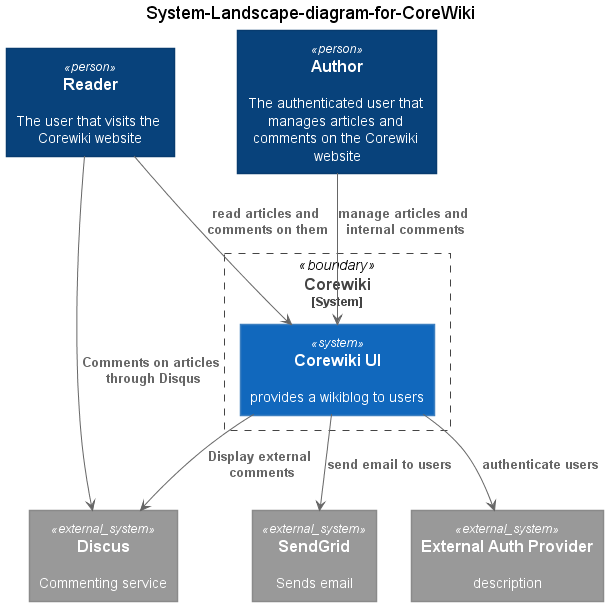

The diagram above was rendered by PlantUML. Its source (embedded in the PNG):
@startuml





skinparam defaultTextAlignment center

skinparam wrapWidth 200
skinparam maxMessageSize 150

skinparam rectangle {
    StereotypeFontSize 12
    shadowing false
}

skinparam database {
    StereotypeFontSize 12
    shadowing false
}

skinparam Arrow {
    Color #666666
    FontColor #666666
    FontSize 12
}

skinparam rectangle<<boundary>> {
    Shadowing false
    StereotypeFontSize 0
    FontColor #444444
    BorderColor #444444
    BorderStyle dashed
}






















skinparam rectangle<<person>> {
    StereotypeFontColor #FFFFFF
    FontColor #FFFFFF
    BackgroundColor #08427B
    BorderColor #073B6F
}

skinparam rectangle<<external_person>> {
    StereotypeFontColor #FFFFFF
    FontColor #FFFFFF
    BackgroundColor #686868
    BorderColor #8A8A8A
}

skinparam rectangle<<system>> {
    StereotypeFontColor #FFFFFF
    FontColor #FFFFFF
    BackgroundColor #1168BD
    BorderColor #3C7FC0
}

skinparam rectangle<<external_system>> {
    StereotypeFontColor #FFFFFF
    FontColor #FFFFFF
    BackgroundColor #999999
    BorderColor #8A8A8A
}

skinparam database<<system>> {
    StereotypeFontColor #FFFFFF
    FontColor #FFFFFF
    BackgroundColor #1168BD
    BorderColor #3C7FC0
}

skinparam database<<external_system>> {
    StereotypeFontColor #FFFFFF
    FontColor #FFFFFF
    BackgroundColor #999999
    BorderColor #8A8A8A
}
















skinparam rectangle<<container>> {
    StereotypeFontColor #FFFFFF
    FontColor #FFFFFF
    BackgroundColor #438DD5
    BorderColor #3C7FC0
}

skinparam database<<container>> {
    StereotypeFontColor #FFFFFF
    FontColor #FFFFFF
    BackgroundColor #438DD5
    BorderColor #3C7FC0
}









title System-Landscape-diagram-for-CoreWiki

rectangle "==Reader\n\n The user that visits the Corewiki website" <<person>> as reader
rectangle "==Author\n\n The authenticated user that manages articles and comments on the Corewiki website" <<person>> as author

rectangle "==Corewiki\n<size:12>[System]</size>" <<boundary>> as SB1{
	rectangle "==Corewiki UI\n\n provides a wikiblog to users" <<system>> as CoreWikiSystem
}

rectangle "==Discus\n\n Commenting service" <<external_system>> as disqus
rectangle "==SendGrid\n\n Sends email" <<external_system>> as sendgrid
rectangle "==External Auth Provider\n\n description" <<external_system>> as external_auth_provider

reader --> CoreWikiSystem : "===read articles and comments on them"
author --> CoreWikiSystem : "===manage articles and internal comments"

CoreWikiSystem --> disqus : "===Display external comments"
CoreWikiSystem --> sendgrid : "===send email to users"
CoreWikiSystem --> external_auth_provider : "===authenticate users"

reader --> disqus : "===Comments on articles through Disqus"
@enduml